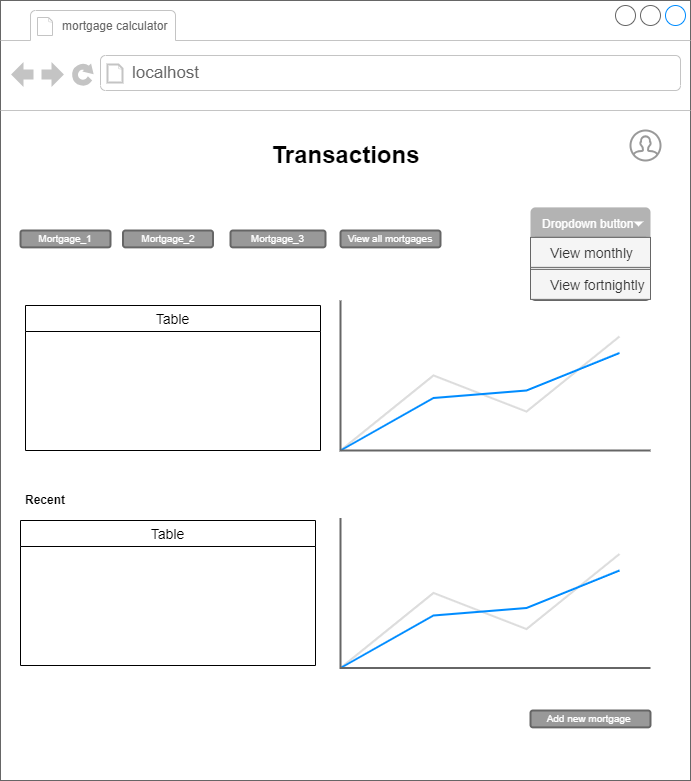

The diagram above was exported from draw.io. Its source (the exported page's mxGraphModel, read from the mxfile embedded in the PNG):
<mxGraphModel dx="898" dy="535" grid="1" gridSize="10" guides="1" tooltips="1" connect="1" arrows="1" fold="1" page="1" pageScale="1" pageWidth="850" pageHeight="1100" math="0" shadow="0">
  <root>
    <mxCell id="0" />
    <mxCell id="1" parent="0" />
    <mxCell id="bzppXRtdbMCrvC8VhTmT-1" value="" style="strokeWidth=1;shadow=0;dashed=0;align=center;html=1;shape=mxgraph.mockup.containers.browserWindow;rSize=0;strokeColor=#666666;strokeColor2=#008cff;strokeColor3=#c4c4c4;mainText=,;recursiveResize=0;" parent="1" vertex="1">
      <mxGeometry x="80" y="200" width="690" height="780" as="geometry" />
    </mxCell>
    <mxCell id="bzppXRtdbMCrvC8VhTmT-2" value="&lt;font style=&quot;font-size: 12px;&quot;&gt;mortgage calculator&amp;nbsp;&lt;/font&gt;" style="strokeWidth=1;shadow=0;dashed=0;align=center;html=1;shape=mxgraph.mockup.containers.anchor;fontSize=17;fontColor=#666666;align=left;whiteSpace=wrap;" parent="bzppXRtdbMCrvC8VhTmT-1" vertex="1">
      <mxGeometry x="60" y="12" width="180" height="26" as="geometry" />
    </mxCell>
    <mxCell id="bzppXRtdbMCrvC8VhTmT-3" value="localhost" style="strokeWidth=1;shadow=0;dashed=0;align=center;html=1;shape=mxgraph.mockup.containers.anchor;rSize=0;fontSize=17;fontColor=#666666;align=left;" parent="bzppXRtdbMCrvC8VhTmT-1" vertex="1">
      <mxGeometry x="130" y="60" width="250" height="26" as="geometry" />
    </mxCell>
    <mxCell id="bzppXRtdbMCrvC8VhTmT-4" value="Transactions" style="text;strokeColor=none;fillColor=none;html=1;fontSize=24;fontStyle=1;verticalAlign=middle;align=center;" parent="bzppXRtdbMCrvC8VhTmT-1" vertex="1">
      <mxGeometry x="270" y="130" width="150" height="50" as="geometry" />
    </mxCell>
    <mxCell id="kTP6T_knrm7_F-6DjXJx-1" value="" style="html=1;verticalLabelPosition=bottom;align=center;labelBackgroundColor=#ffffff;verticalAlign=top;strokeWidth=2;strokeColor=#999999;shadow=0;dashed=0;shape=mxgraph.ios7.icons.user;" parent="bzppXRtdbMCrvC8VhTmT-1" vertex="1">
      <mxGeometry x="630" y="130" width="30" height="30" as="geometry" />
    </mxCell>
    <mxCell id="kTP6T_knrm7_F-6DjXJx-25" value="Mortgage_2" style="rounded=1;html=1;shadow=0;dashed=0;whiteSpace=wrap;fontSize=10;fillColor=#999999;align=center;strokeColor=#666666;fontColor=#ffffff;strokeWidth=2;" parent="bzppXRtdbMCrvC8VhTmT-1" vertex="1">
      <mxGeometry x="122.5" y="230" width="90" height="16.88" as="geometry" />
    </mxCell>
    <mxCell id="kTP6T_knrm7_F-6DjXJx-26" value="Mortgage_1" style="rounded=1;html=1;shadow=0;dashed=0;whiteSpace=wrap;fontSize=10;fillColor=#999999;align=center;strokeColor=#666666;fontColor=#ffffff;strokeWidth=2;" parent="bzppXRtdbMCrvC8VhTmT-1" vertex="1">
      <mxGeometry x="20" y="230" width="90" height="16.88" as="geometry" />
    </mxCell>
    <mxCell id="sfI-EiwErI5urjPUlWbO-10" style="edgeStyle=orthogonalEdgeStyle;rounded=0;orthogonalLoop=1;jettySize=auto;html=1;exitX=0.5;exitY=1;exitDx=0;exitDy=0;" parent="bzppXRtdbMCrvC8VhTmT-1" edge="1">
      <mxGeometry relative="1" as="geometry">
        <mxPoint x="490" y="230" as="sourcePoint" />
        <mxPoint x="490" y="230" as="targetPoint" />
      </mxGeometry>
    </mxCell>
    <mxCell id="YnoMkbdvGytP-Nzu3jkS-12" value="" style="verticalLabelPosition=bottom;shadow=0;dashed=0;align=center;html=1;verticalAlign=top;strokeWidth=1;shape=mxgraph.mockup.graphics.lineChart;strokeColor=none;strokeColor2=#666666;strokeColor3=#008cff;strokeColor4=#dddddd;" vertex="1" parent="bzppXRtdbMCrvC8VhTmT-1">
      <mxGeometry x="340" y="300" width="310" height="150" as="geometry" />
    </mxCell>
    <mxCell id="YnoMkbdvGytP-Nzu3jkS-87" value="Table" style="swimlane;fontStyle=0;childLayout=stackLayout;horizontal=1;startSize=26;horizontalStack=0;resizeParent=1;resizeParentMax=0;resizeLast=0;collapsible=1;marginBottom=0;align=center;fontSize=14;" vertex="1" parent="bzppXRtdbMCrvC8VhTmT-1">
      <mxGeometry x="25" y="305" width="295" height="145" as="geometry" />
    </mxCell>
    <mxCell id="YnoMkbdvGytP-Nzu3jkS-91" value="&lt;font style=&quot;font-size: 12px;&quot;&gt;Dropdown button&lt;/font&gt;" style="html=1;shadow=0;dashed=0;shape=mxgraph.bootstrap.rrect;rSize=5;strokeColor=none;strokeWidth=1;fillColor=#B3B3B3;fontColor=#ffffff;whiteSpace=wrap;align=left;verticalAlign=middle;fontStyle=0;fontSize=14;spacingLeft=10;" vertex="1" parent="bzppXRtdbMCrvC8VhTmT-1">
      <mxGeometry x="530" y="206.88" width="120" height="33.12" as="geometry" />
    </mxCell>
    <mxCell id="YnoMkbdvGytP-Nzu3jkS-92" value="" style="shape=triangle;direction=south;fillColor=#ffffff;strokeColor=none;perimeter=none;" vertex="1" parent="YnoMkbdvGytP-Nzu3jkS-91">
      <mxGeometry x="1" y="0.5" width="10" height="5" relative="1" as="geometry">
        <mxPoint x="-17" y="-2.5" as="offset" />
      </mxGeometry>
    </mxCell>
    <mxCell id="YnoMkbdvGytP-Nzu3jkS-93" value="" style="html=1;shadow=0;dashed=0;shape=mxgraph.bootstrap.rrect;rSize=5;fillColor=#f5f5f5;strokeColor=#666666;fontColor=#333333;" vertex="1" parent="bzppXRtdbMCrvC8VhTmT-1">
      <mxGeometry x="530" y="236.88" width="120" height="63.12" as="geometry" />
    </mxCell>
    <mxCell id="YnoMkbdvGytP-Nzu3jkS-94" value="View monthly" style="fillColor=#f5f5f5;strokeColor=#666666;align=left;spacing=20;fontSize=14;fontColor=#333333;" vertex="1" parent="YnoMkbdvGytP-Nzu3jkS-93">
      <mxGeometry width="120" height="30" relative="1" as="geometry">
        <mxPoint as="offset" />
      </mxGeometry>
    </mxCell>
    <mxCell id="YnoMkbdvGytP-Nzu3jkS-95" value="View fortnightly " style="fillColor=#f5f5f5;strokeColor=#666666;align=left;spacing=20;fontSize=14;fontColor=#333333;" vertex="1" parent="YnoMkbdvGytP-Nzu3jkS-93">
      <mxGeometry width="120" height="30" relative="1" as="geometry">
        <mxPoint y="32" as="offset" />
      </mxGeometry>
    </mxCell>
    <mxCell id="YnoMkbdvGytP-Nzu3jkS-98" value="Mortgage_3" style="rounded=1;html=1;shadow=0;dashed=0;whiteSpace=wrap;fontSize=10;fillColor=#999999;align=center;strokeColor=#666666;fontColor=#ffffff;strokeWidth=2;" vertex="1" parent="bzppXRtdbMCrvC8VhTmT-1">
      <mxGeometry x="230" y="230" width="95" height="16.88" as="geometry" />
    </mxCell>
    <mxCell id="YnoMkbdvGytP-Nzu3jkS-100" value="" style="verticalLabelPosition=bottom;shadow=0;dashed=0;align=center;html=1;verticalAlign=top;strokeWidth=1;shape=mxgraph.mockup.graphics.lineChart;strokeColor=none;strokeColor2=#666666;strokeColor3=#008cff;strokeColor4=#dddddd;" vertex="1" parent="bzppXRtdbMCrvC8VhTmT-1">
      <mxGeometry x="340" y="517.5" width="310" height="150" as="geometry" />
    </mxCell>
    <mxCell id="YnoMkbdvGytP-Nzu3jkS-101" value="Table" style="swimlane;fontStyle=0;childLayout=stackLayout;horizontal=1;startSize=26;horizontalStack=0;resizeParent=1;resizeParentMax=0;resizeLast=0;collapsible=1;marginBottom=0;align=center;fontSize=14;" vertex="1" parent="bzppXRtdbMCrvC8VhTmT-1">
      <mxGeometry x="20" y="520" width="295" height="145" as="geometry" />
    </mxCell>
    <mxCell id="YnoMkbdvGytP-Nzu3jkS-102" value="&lt;b&gt;Recent&lt;/b&gt;" style="text;html=1;strokeColor=none;fillColor=none;align=center;verticalAlign=middle;whiteSpace=wrap;rounded=0;" vertex="1" parent="bzppXRtdbMCrvC8VhTmT-1">
      <mxGeometry x="20" y="490" width="50" height="20" as="geometry" />
    </mxCell>
    <mxCell id="YnoMkbdvGytP-Nzu3jkS-106" value="Add new mortgage&amp;nbsp;" style="rounded=1;html=1;shadow=0;dashed=0;whiteSpace=wrap;fontSize=10;fillColor=#999999;align=center;strokeColor=#666666;fontColor=#ffffff;strokeWidth=2;" vertex="1" parent="bzppXRtdbMCrvC8VhTmT-1">
      <mxGeometry x="530" y="710" width="120" height="16.88" as="geometry" />
    </mxCell>
    <mxCell id="YnoMkbdvGytP-Nzu3jkS-127" value="View all mortgages" style="rounded=1;html=1;shadow=0;dashed=0;whiteSpace=wrap;fontSize=10;fillColor=#999999;align=center;strokeColor=#666666;fontColor=#ffffff;strokeWidth=2;" vertex="1" parent="bzppXRtdbMCrvC8VhTmT-1">
      <mxGeometry x="340" y="230" width="100" height="16.88" as="geometry" />
    </mxCell>
  </root>
</mxGraphModel>